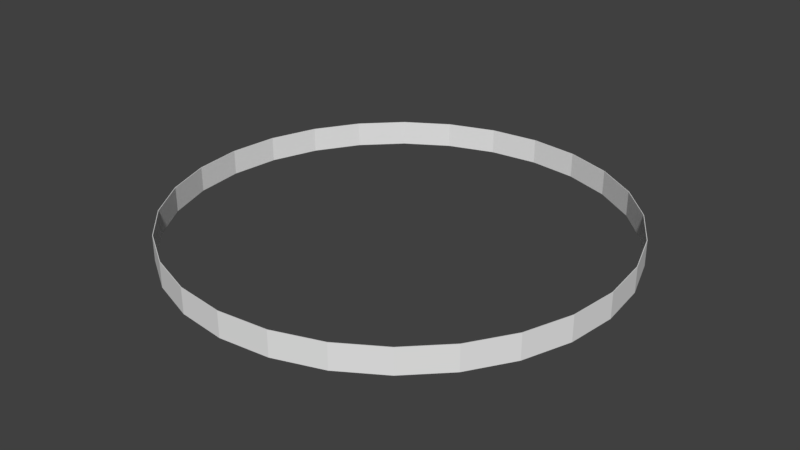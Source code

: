 # Source: port_border.blend  (saved by Blender 2.78.0; exported with 4.5.12 LTS)
import bpy
from mathutils import Matrix  # noqa: F401  (used for matrix-valued properties, if any)

bpy.ops.wm.read_factory_settings(use_empty=True)
scene = bpy.context.scene
scene.name = 'Scene'

# ---- collections
col_collection_1 = bpy.data.collections.new('Collection 1'); scene.collection.children.link(col_collection_1)

# ---- world
world_world = bpy.data.worlds.new('World'); scene.world = world_world
world_world.color = (0.05088, 0.05088, 0.05088)
world_world.use_sun_shadow = False
world_world.sun_shadow_jitter_overblur = 0.0
world_world.cycles.sampling_method = 'MANUAL'

# ---- meshes
me_circle = bpy.data.meshes.new('Circle')
me_circle.from_pydata([(0.0, 1.0, 0.0), (-0.2225, 0.9749, 0.0), (-0.4339, 0.901, 0.0), (-0.6235, 0.7818, 0.0), (-0.7818, 0.6235, 0.0), (-0.901, 0.4339, 0.0), (-0.9749, 0.2225, 0.0), (-1.0, 7.55e-08, 0.0), (-0.9749, -0.2225, 0.0), (-0.901, -0.4339, 0.0), (-0.7818, -0.6235, 0.0), (-0.6235, -0.7818, 0.0), (-0.4339, -0.901, 0.0), (-0.2225, -0.9749, 0.0), (3.258e-07, -1.0, 0.0), (0.2225, -0.9749, 0.0), (0.4339, -0.901, 0.0), (0.6235, -0.7818, 0.0), (0.7818, -0.6235, 0.0), (0.901, -0.4339, 0.0), (0.9749, -0.2225, 0.0), (1.0, 9.656e-07, 0.0), (0.9749, 0.2225, 0.0), (0.901, 0.4339, 0.0), (0.7818, 0.6235, 0.0), (0.6235, 0.7818, 0.0), (0.4339, 0.901, 0.0), (0.2225, 0.9749, 0.0), (0.0, 1.0, 0.1134), (-0.2225, 0.9749, 0.1134), (-0.4339, 0.901, 0.1134), (-0.6235, 0.7818, 0.1134), (-0.7818, 0.6235, 0.1134), (-0.901, 0.4339, 0.1134), (-0.9749, 0.2225, 0.1134), (-1.0, 7.55e-08, 0.1134), (-0.9749, -0.2225, 0.1134), (-0.901, -0.4339, 0.1134), (-0.7818, -0.6235, 0.1134), (-0.6235, -0.7818, 0.1134), (-0.4339, -0.901, 0.1134), (-0.2225, -0.9749, 0.1134), (3.258e-07, -1.0, 0.1134), (0.2225, -0.9749, 0.1134), (0.4339, -0.901, 0.1134), (0.6235, -0.7818, 0.1134), (0.7818, -0.6235, 0.1134), (0.901, -0.4339, 0.1134), (0.9749, -0.2225, 0.1134), (1.0, 9.656e-07, 0.1134), (0.9749, 0.2225, 0.1134), (0.901, 0.4339, 0.1134), (0.7818, 0.6235, 0.1134), (0.6235, 0.7818, 0.1134), (0.4339, 0.901, 0.1134), (0.2225, 0.9749, 0.1134), (-0.2219, 0.9724, 0.000146), (-1.904e-10, 0.9974, 0.000146), (-0.4328, 0.8986, 0.000146), (-0.6219, 0.7798, 0.000146), (-0.7798, 0.6219, 0.000146), (-0.8986, 0.4328, 0.000146), (-0.9724, 0.2219, 0.000146), (-0.9974, 7.609e-08, 0.000146), (-0.9724, -0.2219, 0.000146), (-0.8986, -0.4328, 0.000146), (-0.7798, -0.6219, 0.000146), (-0.6219, -0.7798, 0.000146), (-0.4328, -0.8986, 0.000146), (-0.2219, -0.9724, 0.000146), (3.248e-07, -0.9974, 0.000146), (0.2219, -0.9724, 0.000146), (0.4328, -0.8986, 0.000146), (0.6219, -0.7798, 0.000146), (0.7798, -0.6219, 0.000146), (0.8987, -0.4328, 0.000146), (0.9724, -0.2219, 0.000146), (0.9974, 9.639e-07, 0.000146), (0.9724, 0.2219, 0.000146), (0.8986, 0.4328, 0.000146), (0.7798, 0.6219, 0.000146), (0.6219, 0.7798, 0.000146), (0.4328, 0.8987, 0.000146), (0.2219, 0.9724, 0.000146), (-0.2219, 0.9724, 0.1133), (-1.904e-10, 0.9974, 0.1133), (-0.4328, 0.8986, 0.1133), (-0.6219, 0.7798, 0.1133), (-0.7798, 0.6219, 0.1133), (-0.8986, 0.4328, 0.1133), (-0.9724, 0.2219, 0.1133), (-0.9974, 7.609e-08, 0.1133), (-0.9724, -0.2219, 0.1133), (-0.8986, -0.4328, 0.1133), (-0.7798, -0.6219, 0.1133), (-0.6219, -0.7798, 0.1133), (-0.4328, -0.8986, 0.1133), (-0.2219, -0.9724, 0.1133), (3.248e-07, -0.9974, 0.1133), (0.2219, -0.9724, 0.1133), (0.4328, -0.8986, 0.1133), (0.6219, -0.7798, 0.1133), (0.7798, -0.6219, 0.1133), (0.8987, -0.4328, 0.1133), (0.9724, -0.2219, 0.1133), (0.9974, 9.639e-07, 0.1133), (0.9724, 0.2219, 0.1133), (0.8986, 0.4328, 0.1133), (0.7798, 0.6219, 0.1133), (0.6219, 0.7798, 0.1133), (0.4328, 0.8987, 0.1133), (0.2219, 0.9724, 0.1133)], [], [(3, 31, 30, 2), (17, 45, 44, 16), (4, 32, 31, 3), (18, 46, 45, 17), (5, 33, 32, 4), (19, 47, 46, 18), (6, 34, 33, 5), (20, 48, 47, 19), (7, 35, 34, 6), (21, 49, 48, 20), (8, 36, 35, 7), (22, 50, 49, 21), (9, 37, 36, 8), (23, 51, 50, 22), (10, 38, 37, 9), (24, 52, 51, 23), (11, 39, 38, 10), (25, 53, 52, 24), (12, 40, 39, 11), (26, 54, 53, 25), (13, 41, 40, 12), (27, 55, 54, 26), (14, 42, 41, 13), (1, 29, 28, 0), (0, 28, 55, 27), (15, 43, 42, 14), (2, 30, 29, 1), (16, 44, 43, 15), (59, 58, 86, 87), (73, 72, 100, 101), (60, 59, 87, 88), (74, 73, 101, 102), (61, 60, 88, 89), (75, 74, 102, 103), (62, 61, 89, 90), (76, 75, 103, 104), (63, 62, 90, 91), (77, 76, 104, 105), (64, 63, 91, 92), (78, 77, 105, 106), (65, 64, 92, 93), (79, 78, 106, 107), (66, 65, 93, 94), (80, 79, 107, 108), (67, 66, 94, 95), (81, 80, 108, 109), (68, 67, 95, 96), (82, 81, 109, 110), (69, 68, 96, 97), (83, 82, 110, 111), (70, 69, 97, 98), (56, 57, 85, 84), (57, 83, 111, 85), (71, 70, 98, 99), (58, 56, 84, 86), (72, 71, 99, 100), (50, 51, 107, 106), (25, 24, 80, 81), (51, 52, 108, 107), (26, 25, 81, 82), (52, 53, 109, 108), (27, 26, 82, 83), (1, 0, 57, 56), (53, 54, 110, 109), (0, 27, 83, 57), (2, 1, 56, 58), (54, 55, 111, 110), (28, 29, 84, 85), (3, 2, 58, 59), (55, 28, 85, 111), (29, 30, 86, 84), (4, 3, 59, 60), (30, 31, 87, 86), (5, 4, 60, 61), (31, 32, 88, 87), (6, 5, 61, 62), (32, 33, 89, 88), (7, 6, 62, 63), (33, 34, 90, 89), (8, 7, 63, 64), (34, 35, 91, 90), (9, 8, 64, 65), (35, 36, 92, 91), (10, 9, 65, 66), (36, 37, 93, 92), (11, 10, 66, 67), (37, 38, 94, 93), (12, 11, 67, 68), (38, 39, 95, 94), (13, 12, 68, 69), (39, 40, 96, 95), (14, 13, 69, 70), (40, 41, 97, 96), (15, 14, 70, 71), (41, 42, 98, 97), (16, 15, 71, 72), (42, 43, 99, 98), (17, 16, 72, 73), (43, 44, 100, 99), (18, 17, 73, 74), (44, 45, 101, 100), (19, 18, 74, 75), (45, 46, 102, 101), (20, 19, 75, 76), (46, 47, 103, 102), (21, 20, 76, 77), (47, 48, 104, 103), (22, 21, 77, 78), (48, 49, 105, 104), (23, 22, 78, 79), (49, 50, 106, 105), (24, 23, 79, 80)])
_uv = me_circle.uv_layers.new(name='UVMap')
_uv.uv.foreach_set('vector', [0.4298, 0.01392, 0.4298, 0.5723, 0.292, 0.5723, 0.292, 0.01392, 0.4298, 0.01392, 0.4298, 0.5723, 0.292, 0.5723, 0.292, 0.01392, 0.5676, 0.01392, 0.5676, 0.5723, 0.4298, 0.5723, 0.4298, 0.01392, 0.5676, 0.01392, 0.5676, 0.5723, 0.4298, 0.5723, 0.4298, 0.01392, 0.7054, 0.01392, 0.7054, 0.5723, 0.5676, 0.5723, 0.5676, 0.01392, 0.7054, 0.01392, 0.7054, 0.5723, 0.5676, 0.5723, 0.5676, 0.01392, 0.8433, 0.01392, 0.8433, 0.5723, 0.7054, 0.5723, 0.7054, 0.01392, 0.8433, 0.01392, 0.8433, 0.5723, 0.7054, 0.5723, 0.7054, 0.01392, 0.9812, 0.01392, 0.9812, 0.5723, 0.8433, 0.5723, 0.8433, 0.01392, 0.9812, 0.01392, 0.9812, 0.5723, 0.8433, 0.5723, 0.8433, 0.01392, 0.1542, 0.01392, 0.1542, 0.5723, 0.01639, 0.5723, 0.01639, 0.01392, 0.1542, 0.01392, 0.1542, 0.5723, 0.01639, 0.5723, 0.01639, 0.01392, 0.292, 0.01392, 0.292, 0.5723, 0.1542, 0.5723, 0.1542, 0.01392, 0.292, 0.01392, 0.292, 0.5723, 0.1542, 0.5723, 0.1542, 0.01392, 0.4298, 0.01392, 0.4298, 0.5723, 0.292, 0.5723, 0.292, 0.01392, 0.4298, 0.01392, 0.4298, 0.5723, 0.292, 0.5723, 0.292, 0.01392, 0.5676, 0.01392, 0.5676, 0.5723, 0.4298, 0.5723, 0.4298, 0.01392, 0.5676, 0.01392, 0.5676, 0.5723, 0.4298, 0.5723, 0.4298, 0.01392, 0.7054, 0.01392, 0.7054, 0.5723, 0.5676, 0.5723, 0.5676, 0.01392, 0.7054, 0.01392, 0.7054, 0.5723, 0.5676, 0.5723, 0.5676, 0.01392, 0.8433, 0.01392, 0.8433, 0.5723, 0.7054, 0.5723, 0.7054, 0.01392, 0.8433, 0.01392, 0.8433, 0.5723, 0.7054, 0.5723, 0.7054, 0.01392, 0.9812, 0.01392, 0.9812, 0.5723, 0.8433, 0.5723, 0.8433, 0.01392, 0.1542, 0.01392, 0.1542, 0.5723, 0.01639, 0.5723, 0.01639, 0.01392, 0.9812, 0.01392, 0.9812, 0.5723, 0.8433, 0.5723, 0.8433, 0.01392, 0.1542, 0.01392, 0.1542, 0.5723, 0.01639, 0.5723, 0.01639, 0.01392, 0.292, 0.01392, 0.292, 0.5723, 0.1542, 0.5723, 0.1542, 0.01392, 0.292, 0.01392, 0.292, 0.5723, 0.1542, 0.5723, 0.1542, 0.01392, 0.5676, 0.01392, 0.7054, 0.01392, 0.7054, 0.5723, 0.5676, 0.5723, 0.5676, 0.01392, 0.7054, 0.01392, 0.7054, 0.5723, 0.5676, 0.5723, 0.4298, 0.01392, 0.5676, 0.01392, 0.5676, 0.5723, 0.4298, 0.5723, 0.4298, 0.01392, 0.5676, 0.01392, 0.5676, 0.5723, 0.4298, 0.5723, 0.292, 0.01392, 0.4298, 0.01392, 0.4298, 0.5723, 0.292, 0.5723, 0.292, 0.01392, 0.4298, 0.01392, 0.4298, 0.5723, 0.292, 0.5723, 0.1542, 0.01392, 0.292, 0.01392, 0.292, 0.5723, 0.1542, 0.5723, 0.1542, 0.01392, 0.292, 0.01392, 0.292, 0.5723, 0.1542, 0.5723, 0.01639, 0.01392, 0.1542, 0.01392, 0.1542, 0.5723, 0.01639, 0.5723, 0.01639, 0.01392, 0.1542, 0.01392, 0.1542, 0.5723, 0.01639, 0.5723, 0.8433, 0.01392, 0.9812, 0.01392, 0.9812, 0.5723, 0.8433, 0.5723, 0.8433, 0.01392, 0.9812, 0.01392, 0.9812, 0.5723, 0.8433, 0.5723, 0.7054, 0.01392, 0.8433, 0.01392, 0.8433, 0.5723, 0.7054, 0.5723, 0.7054, 0.01392, 0.8433, 0.01392, 0.8433, 0.5723, 0.7054, 0.5723, 0.5676, 0.01392, 0.7054, 0.01392, 0.7054, 0.5723, 0.5676, 0.5723, 0.5676, 0.01392, 0.7054, 0.01392, 0.7054, 0.5723, 0.5676, 0.5723, 0.4298, 0.01392, 0.5676, 0.01392, 0.5676, 0.5723, 0.4298, 0.5723, 0.4298, 0.01392, 0.5676, 0.01392, 0.5676, 0.5723, 0.4298, 0.5723, 0.292, 0.01392, 0.4298, 0.01392, 0.4298, 0.5723, 0.292, 0.5723, 0.292, 0.01392, 0.4298, 0.01392, 0.4298, 0.5723, 0.292, 0.5723, 0.1542, 0.01392, 0.292, 0.01392, 0.292, 0.5723, 0.1542, 0.5723, 0.1542, 0.01392, 0.292, 0.01392, 0.292, 0.5723, 0.1542, 0.5723, 0.01639, 0.01392, 0.1542, 0.01392, 0.1542, 0.5723, 0.01639, 0.5723, 0.8433, 0.01392, 0.9812, 0.01392, 0.9812, 0.5723, 0.8433, 0.5723, 0.01639, 0.01392, 0.1542, 0.01392, 0.1542, 0.5723, 0.01639, 0.5723, 0.8433, 0.01392, 0.9812, 0.01392, 0.9812, 0.5723, 0.8433, 0.5723, 0.7054, 0.01392, 0.8433, 0.01392, 0.8433, 0.5723, 0.7054, 0.5723, 0.7054, 0.01392, 0.8433, 0.01392, 0.8433, 0.5723, 0.7054, 0.5723, 0.8408, 0.8523, 0.7067, 0.9024, 0.7067, 0.9024, 0.8408, 0.8523, 0.5665, 0.9276, 0.4246, 0.9271, 0.4246, 0.9271, 0.5665, 0.9276, 0.7067, 0.9024, 0.5665, 0.9276, 0.5665, 0.9276, 0.7067, 0.9024, 0.7067, 0.9024, 0.5665, 0.9276, 0.5665, 0.9276, 0.7067, 0.9024, 0.5665, 0.9276, 0.4246, 0.9271, 0.4246, 0.9271, 0.5665, 0.9276, 0.8408, 0.8523, 0.7067, 0.9024, 0.7067, 0.9024, 0.8408, 0.8523, 0.1545, 0.8511, 0.03485, 0.7785, 0.03485, 0.7785, 0.1545, 0.8511, 0.4246, 0.9271, 0.2858, 0.9013, 0.2858, 0.9013, 0.4246, 0.9271, 0.9642, 0.7785, 0.8408, 0.8523, 0.8408, 0.8523, 0.9642, 0.7785, 0.2858, 0.9013, 0.1545, 0.8511, 0.1545, 0.8511, 0.2858, 0.9013, 0.2858, 0.9013, 0.1545, 0.8511, 0.1545, 0.8511, 0.2858, 0.9013, 0.9642, 0.7785, 0.8408, 0.8523, 0.8408, 0.8523, 0.9642, 0.7785, 0.4246, 0.9271, 0.2858, 0.9013, 0.2858, 0.9013, 0.4246, 0.9271, 0.1545, 0.8511, 0.03485, 0.7785, 0.03485, 0.7785, 0.1545, 0.8511, 0.8408, 0.8523, 0.7067, 0.9024, 0.7067, 0.9024, 0.8408, 0.8523, 0.5665, 0.9276, 0.4246, 0.9271, 0.4246, 0.9271, 0.5665, 0.9276, 0.7067, 0.9024, 0.5665, 0.9276, 0.5665, 0.9276, 0.7067, 0.9024, 0.7067, 0.9024, 0.5665, 0.9276, 0.5665, 0.9276, 0.7067, 0.9024, 0.5665, 0.9276, 0.4246, 0.9271, 0.4246, 0.9271, 0.5665, 0.9276, 0.8408, 0.8523, 0.7067, 0.9024, 0.7067, 0.9024, 0.8408, 0.8523, 0.4246, 0.9271, 0.2858, 0.9013, 0.2858, 0.9013, 0.4246, 0.9271, 0.9642, 0.7785, 0.8408, 0.8523, 0.8408, 0.8523, 0.9642, 0.7785, 0.2858, 0.9013, 0.1545, 0.8511, 0.1545, 0.8511, 0.2858, 0.9013, 0.1545, 0.8511, 0.03485, 0.7785, 0.03485, 0.7785, 0.1545, 0.8511, 0.1545, 0.8511, 0.03485, 0.7785, 0.03485, 0.7785, 0.1545, 0.8511, 0.2858, 0.9013, 0.1545, 0.8511, 0.1545, 0.8511, 0.2858, 0.9013, 0.9642, 0.7785, 0.8408, 0.8523, 0.8408, 0.8523, 0.9642, 0.7785, 0.4246, 0.9271, 0.2858, 0.9013, 0.2858, 0.9013, 0.4246, 0.9271, 0.8408, 0.8523, 0.7067, 0.9024, 0.7067, 0.9024, 0.8408, 0.8523, 0.5665, 0.9276, 0.4246, 0.9271, 0.4246, 0.9271, 0.5665, 0.9276, 0.7067, 0.9024, 0.5665, 0.9276, 0.5665, 0.9276, 0.7067, 0.9024, 0.7067, 0.9024, 0.5665, 0.9276, 0.5665, 0.9276, 0.7067, 0.9024, 0.5665, 0.9276, 0.4246, 0.9271, 0.4246, 0.9271, 0.5665, 0.9276, 0.8408, 0.8523, 0.7067, 0.9024, 0.7067, 0.9024, 0.8408, 0.8523, 0.4246, 0.9271, 0.2858, 0.9013, 0.2858, 0.9013, 0.4246, 0.9271, 0.9642, 0.7785, 0.8408, 0.8523, 0.8408, 0.8523, 0.9642, 0.7785, 0.2858, 0.9013, 0.1545, 0.8511, 0.1545, 0.8511, 0.2858, 0.9013, 0.1545, 0.8511, 0.03485, 0.7785, 0.03485, 0.7785, 0.1545, 0.8511, 0.1545, 0.8511, 0.03485, 0.7785, 0.03485, 0.7785, 0.1545, 0.8511, 0.2858, 0.9013, 0.1545, 0.8511, 0.1545, 0.8511, 0.2858, 0.9013, 0.9642, 0.7785, 0.8408, 0.8523, 0.8408, 0.8523, 0.9642, 0.7785, 0.4246, 0.9271, 0.2858, 0.9013, 0.2858, 0.9013, 0.4246, 0.9271, 0.8408, 0.8523, 0.7067, 0.9024, 0.7067, 0.9024, 0.8408, 0.8523, 0.5665, 0.9276, 0.4246, 0.9271, 0.4246, 0.9271, 0.5665, 0.9276, 0.7067, 0.9024, 0.5665, 0.9276, 0.5665, 0.9276, 0.7067, 0.9024, 0.7067, 0.9024, 0.5665, 0.9276, 0.5665, 0.9276, 0.7067, 0.9024, 0.5665, 0.9276, 0.4246, 0.9271, 0.4246, 0.9271, 0.5665, 0.9276, 0.8408, 0.8523, 0.7067, 0.9024, 0.7067, 0.9024, 0.8408, 0.8523, 0.4246, 0.9271, 0.2858, 0.9013, 0.2858, 0.9013, 0.4246, 0.9271, 0.9642, 0.7785, 0.8408, 0.8523, 0.8408, 0.8523, 0.9642, 0.7785, 0.2858, 0.9013, 0.1545, 0.8511, 0.1545, 0.8511, 0.2858, 0.9013, 0.1545, 0.8511, 0.03485, 0.7785, 0.03485, 0.7785, 0.1545, 0.8511, 0.1545, 0.8511, 0.03485, 0.7785, 0.03485, 0.7785, 0.1545, 0.8511, 0.2858, 0.9013, 0.1545, 0.8511, 0.1545, 0.8511, 0.2858, 0.9013, 0.9642, 0.7785, 0.8408, 0.8523, 0.8408, 0.8523, 0.9642, 0.7785, 0.4246, 0.9271, 0.2858, 0.9013, 0.2858, 0.9013, 0.4246, 0.9271])
me_circle.use_remesh_preserve_volume = False
me_circle.use_remesh_preserve_attributes = False
me_circle.use_mirror_vertex_groups = False
me_circle.use_paint_bone_selection = False
me_circle.use_paint_mask = True
me_circle.update()

# ---- objects
ob_circle = bpy.data.objects.new('Circle', me_circle)

# ---- transforms, parenting, visibility, modifiers, constraints
ob_circle.location = (0.0, 0.0, 0.0)
ob_circle.scale = (10.0, 10.0, 10.0)
ob_circle.lineart.crease_threshold = 0.0

# ---- collection membership
col_collection_1.objects.link(ob_circle)

# ---- scene / render settings (as saved in the file)
scene.frame_start = 1; scene.frame_end = 250; scene.frame_set(0)
scene.render.engine = 'BLENDER_EEVEE_NEXT'
scene.render.resolution_percentage = 50
scene.render.dither_intensity = 0.0
scene.cycles.use_denoising = False
scene.cycles.samples = 128
scene.cycles.sampling_pattern = 'TABULATED_SOBOL'
scene.cycles.light_sampling_threshold = 0.0
scene.cycles.use_adaptive_sampling = False
scene.cycles.use_light_tree = False
scene.cycles.blur_glossy = 0.0
scene.cycles.sample_clamp_indirect = 0.0
scene.view_settings.view_transform = 'Standard'
bpy.context.view_layer.update()

# ---- added for rendering (the .blend has no active camera and no usable light): camera, sun
cam_auto = bpy.data.cameras.new('AutoCamera')
cam_auto.lens = 50.0
cam_auto.sensor_width = 36.0
cam_auto.clip_end = 1000.0
ob_auto_camera = bpy.data.objects.new('AutoCamera', cam_auto)
scene.collection.objects.link(ob_auto_camera)
ob_auto_camera.location = (26.1903, -31.4284, 21.5193)
ob_auto_camera.rotation_euler = (1.09748, -7.21219e-08, 0.694738)
scene.camera = ob_auto_camera
light_auto_sun = bpy.data.lights.new('AutoSun', 'SUN')
light_auto_sun.energy = 3.0
light_auto_sun.angle = 0.0523599
ob_auto_sun = bpy.data.objects.new('AutoSun', light_auto_sun)
scene.collection.objects.link(ob_auto_sun)
ob_auto_sun.rotation_euler = (0.872665, 0.174533, 0.523599)
bpy.context.view_layer.update()
